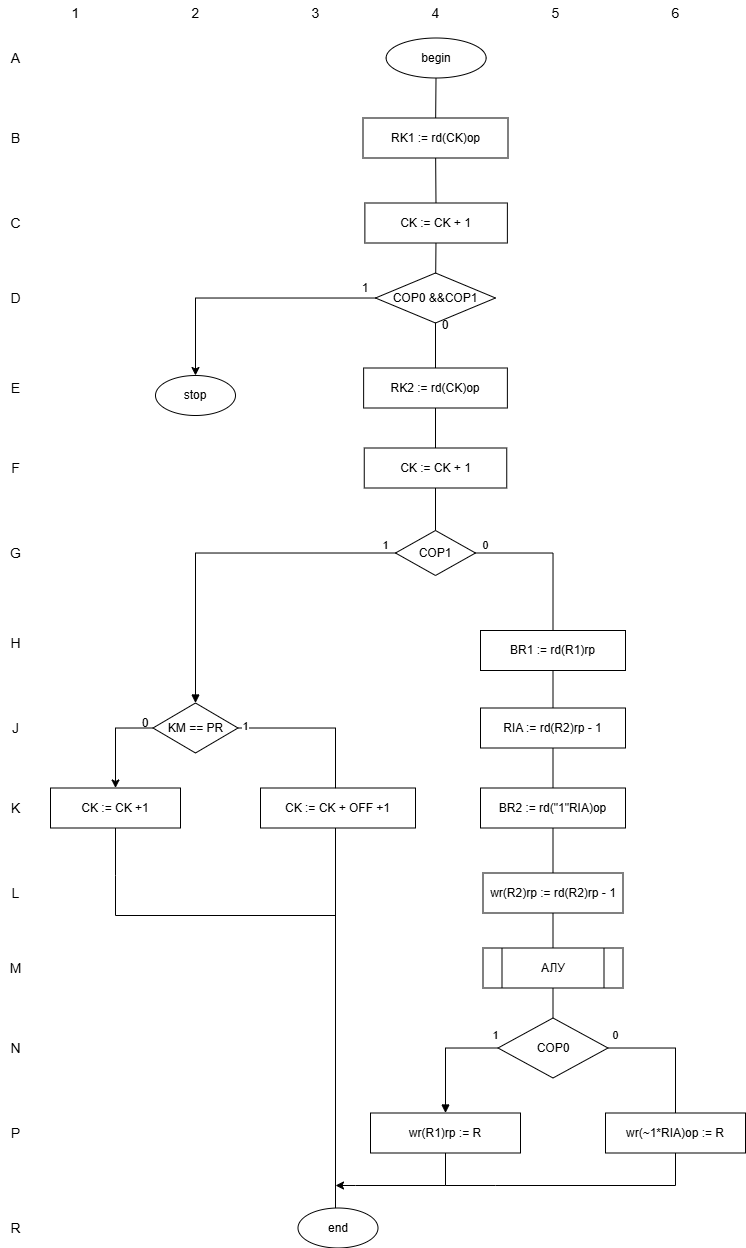

The diagram above was exported from draw.io. Its source (the exported page's mxGraphModel, read from the mxfile embedded in the PNG):
<mxGraphModel dx="352" dy="326" grid="1" gridSize="10" guides="1" tooltips="1" connect="1" arrows="1" fold="1" page="0" pageScale="1" pageWidth="900" pageHeight="1400" math="0" shadow="0">
  <root>
    <mxCell id="0" />
    <mxCell id="1" parent="0" />
    <mxCell id="c1" parent="1" style="text;html=1;align=center;verticalAlign=middle;fontStyle=0;fontSize=14;" value="1" vertex="1">
      <mxGeometry height="25" width="30" x="65" y="5" as="geometry" />
    </mxCell>
    <mxCell id="c2" parent="1" style="text;html=1;align=center;verticalAlign=middle;fontStyle=0;fontSize=14;" value="2" vertex="1">
      <mxGeometry height="25" width="30" x="185" y="5" as="geometry" />
    </mxCell>
    <mxCell id="c3" parent="1" style="text;html=1;align=center;verticalAlign=middle;fontStyle=0;fontSize=14;" value="3" vertex="1">
      <mxGeometry height="25" width="30" x="305" y="5" as="geometry" />
    </mxCell>
    <mxCell id="c4" parent="1" style="text;html=1;align=center;verticalAlign=middle;fontStyle=0;fontSize=14;" value="4" vertex="1">
      <mxGeometry height="25" width="30" x="425" y="5" as="geometry" />
    </mxCell>
    <mxCell id="c5" parent="1" style="text;html=1;align=center;verticalAlign=middle;fontStyle=0;fontSize=14;" value="5" vertex="1">
      <mxGeometry height="25" width="30" x="545" y="5" as="geometry" />
    </mxCell>
    <mxCell id="c6" parent="1" style="text;html=1;align=center;verticalAlign=middle;fontStyle=0;fontSize=14;" value="6" vertex="1">
      <mxGeometry height="25" width="30" x="665" y="5" as="geometry" />
    </mxCell>
    <mxCell id="rA" parent="1" style="text;html=1;align=center;verticalAlign=middle;fontStyle=0;fontSize=14;" value="A" vertex="1">
      <mxGeometry height="25" width="30" x="5" y="50" as="geometry" />
    </mxCell>
    <mxCell id="rB" parent="1" style="text;html=1;align=center;verticalAlign=middle;fontStyle=0;fontSize=14;" value="B" vertex="1">
      <mxGeometry height="25" width="30" x="5" y="130" as="geometry" />
    </mxCell>
    <mxCell id="rC" parent="1" style="text;html=1;align=center;verticalAlign=middle;fontStyle=0;fontSize=14;" value="C" vertex="1">
      <mxGeometry height="25" width="30" x="5" y="215" as="geometry" />
    </mxCell>
    <mxCell id="rD" parent="1" style="text;html=1;align=center;verticalAlign=middle;fontStyle=0;fontSize=14;" value="D" vertex="1">
      <mxGeometry height="25" width="30" x="5" y="290" as="geometry" />
    </mxCell>
    <mxCell id="rE" parent="1" style="text;html=1;align=center;verticalAlign=middle;fontStyle=0;fontSize=14;" value="E" vertex="1">
      <mxGeometry height="25" width="30" x="5" y="380" as="geometry" />
    </mxCell>
    <mxCell id="rF" parent="1" style="text;html=1;align=center;verticalAlign=middle;fontStyle=0;fontSize=14;" value="F" vertex="1">
      <mxGeometry height="25" width="30" x="5" y="460" as="geometry" />
    </mxCell>
    <mxCell id="rG" parent="1" style="text;html=1;align=center;verticalAlign=middle;fontStyle=0;fontSize=14;" value="G" vertex="1">
      <mxGeometry height="25" width="30" x="5" y="545" as="geometry" />
    </mxCell>
    <mxCell id="rH" parent="1" style="text;html=1;align=center;verticalAlign=middle;fontStyle=0;fontSize=14;" value="H" vertex="1">
      <mxGeometry height="25" width="30" x="5" y="635" as="geometry" />
    </mxCell>
    <mxCell id="rJ" parent="1" style="text;html=1;align=center;verticalAlign=middle;fontStyle=0;fontSize=14;" value="J" vertex="1">
      <mxGeometry height="25" width="30" x="5" y="720" as="geometry" />
    </mxCell>
    <mxCell id="rK" parent="1" style="text;html=1;align=center;verticalAlign=middle;fontStyle=0;fontSize=14;" value="K" vertex="1">
      <mxGeometry height="25" width="30" x="5" y="800" as="geometry" />
    </mxCell>
    <mxCell id="rL" parent="1" style="text;html=1;align=center;verticalAlign=middle;fontStyle=0;fontSize=14;" value="L" vertex="1">
      <mxGeometry height="25" width="30" x="5" y="885" as="geometry" />
    </mxCell>
    <mxCell id="rM" parent="1" style="text;html=1;align=center;verticalAlign=middle;fontStyle=0;fontSize=14;" value="M" vertex="1">
      <mxGeometry height="25" width="30" x="5" y="960" as="geometry" />
    </mxCell>
    <mxCell id="rN" parent="1" style="text;html=1;align=center;verticalAlign=middle;fontStyle=0;fontSize=14;" value="N" vertex="1">
      <mxGeometry height="25" width="30" x="5" y="1040" as="geometry" />
    </mxCell>
    <mxCell id="rP" parent="1" style="text;html=1;align=center;verticalAlign=middle;fontStyle=0;fontSize=14;" value="P" vertex="1">
      <mxGeometry height="25" width="30" x="5" y="1125" as="geometry" />
    </mxCell>
    <mxCell id="rR" parent="1" style="text;html=1;align=center;verticalAlign=middle;fontStyle=0;fontSize=14;" value="R" vertex="1">
      <mxGeometry height="25" width="30" x="5" y="1220" as="geometry" />
    </mxCell>
    <mxCell id="s_begin" parent="1" style="ellipse;whiteSpace=wrap;html=1;fontSize=12;" value="begin" vertex="1">
      <mxGeometry height="40" width="100" x="390.63" y="42.5" as="geometry" />
    </mxCell>
    <mxCell id="s_rk1" parent="1" style="rounded=0;whiteSpace=wrap;html=1;fontSize=12;" value="RK1 := rd(CK)op" vertex="1">
      <mxGeometry height="40" width="145" x="367.5" y="122.5" as="geometry" />
    </mxCell>
    <mxCell id="s_ck_c" parent="1" style="rounded=0;whiteSpace=wrap;html=1;fontSize=12;" value="CK := CK + 1" vertex="1">
      <mxGeometry height="40" width="142.5" x="369.38" y="207.5" as="geometry" />
    </mxCell>
    <mxCell id="PEVl89uCO3lKptdHq994-3" edge="1" parent="1" source="s_d" style="edgeStyle=orthogonalEdgeStyle;rounded=0;orthogonalLoop=1;jettySize=auto;html=1;entryX=0.5;entryY=0;entryDx=0;entryDy=0;" target="s_stop">
      <mxGeometry relative="1" as="geometry" />
    </mxCell>
    <mxCell id="PEVl89uCO3lKptdHq994-12" edge="1" parent="1" source="s_d" style="edgeStyle=orthogonalEdgeStyle;rounded=0;orthogonalLoop=1;jettySize=auto;html=1;entryX=0.5;entryY=0;entryDx=0;entryDy=0;endArrow=none;endFill=0;" target="s_rk2">
      <mxGeometry relative="1" as="geometry" />
    </mxCell>
    <mxCell id="s_d" parent="1" style="rhombus;whiteSpace=wrap;html=1;fontSize=12;direction=east;" value="COP0 &amp;&amp;COP1" vertex="1">
      <mxGeometry height="50" width="120" x="380" y="277.5" as="geometry" />
    </mxCell>
    <mxCell id="s_stop" parent="1" style="ellipse;whiteSpace=wrap;html=1;fontSize=12;" value="stop" vertex="1">
      <mxGeometry height="40" width="80" x="160" y="380" as="geometry" />
    </mxCell>
    <mxCell id="s_rk2" parent="1" style="rounded=0;whiteSpace=wrap;html=1;fontSize=12;" value="RK2 := rd(CK)op" vertex="1">
      <mxGeometry height="40" width="143.75" x="368.13" y="372.5" as="geometry" />
    </mxCell>
    <mxCell id="s_ck_f" parent="1" style="rounded=0;whiteSpace=wrap;html=1;fontSize=12;" value="CK := CK + 1" vertex="1">
      <mxGeometry height="40" width="142.5" x="368.75" y="452.5" as="geometry" />
    </mxCell>
    <mxCell id="s_g" parent="1" style="rhombus;whiteSpace=wrap;html=1;fontSize=12;" value="COP1" vertex="1">
      <mxGeometry height="45" width="80" x="400" y="535" as="geometry" />
    </mxCell>
    <mxCell id="s_br1" parent="1" style="rounded=0;whiteSpace=wrap;html=1;fontSize=12;" value="BR1 := rd(R1)rp" vertex="1">
      <mxGeometry height="40" width="145" x="485" y="635" as="geometry" />
    </mxCell>
    <mxCell id="PEVl89uCO3lKptdHq994-5" edge="1" parent="1" source="s_km" style="edgeStyle=orthogonalEdgeStyle;rounded=0;orthogonalLoop=1;jettySize=auto;html=1;entryX=0.5;entryY=0;entryDx=0;entryDy=0;exitX=0;exitY=0.5;exitDx=0;exitDy=0;" target="s_ck_k1">
      <mxGeometry relative="1" as="geometry">
        <Array as="points">
          <mxPoint x="120" y="733" />
        </Array>
      </mxGeometry>
    </mxCell>
    <mxCell id="s_km" parent="1" style="rhombus;whiteSpace=wrap;html=1;fontSize=12;" value="KM == PR" vertex="1">
      <mxGeometry height="50" width="85" x="157.5" y="707.5" as="geometry" />
    </mxCell>
    <mxCell id="s_ria" parent="1" style="rounded=0;whiteSpace=wrap;html=1;fontSize=12;" value="RIA := rd(R2)rp - 1" vertex="1">
      <mxGeometry height="40" width="145" x="485" y="712.5" as="geometry" />
    </mxCell>
    <mxCell id="PEVl89uCO3lKptdHq994-10" edge="1" parent="1" source="s_ck_k1" style="edgeStyle=orthogonalEdgeStyle;rounded=0;orthogonalLoop=1;jettySize=auto;html=1;endArrow=none;endFill=0;">
      <mxGeometry relative="1" as="geometry">
        <Array as="points">
          <mxPoint x="120" y="880" />
          <mxPoint x="120" y="880" />
        </Array>
        <mxPoint x="340" y="920" as="targetPoint" />
      </mxGeometry>
    </mxCell>
    <mxCell id="s_ck_k1" parent="1" style="rounded=0;whiteSpace=wrap;html=1;fontSize=12;" value="CK := CK +1" vertex="1">
      <mxGeometry height="40" width="130" x="55" y="792.5" as="geometry" />
    </mxCell>
    <mxCell id="PEVl89uCO3lKptdHq994-8" edge="1" parent="1" style="edgeStyle=orthogonalEdgeStyle;rounded=0;orthogonalLoop=1;jettySize=auto;html=1;endArrow=none;endFill=0;entryX=0.5;entryY=0;entryDx=0;entryDy=0;">
      <mxGeometry relative="1" as="geometry">
        <Array as="points" />
        <mxPoint x="340" y="832.5" as="sourcePoint" />
        <mxPoint x="340" y="1212.5" as="targetPoint" />
      </mxGeometry>
    </mxCell>
    <mxCell id="s_ck_k3" parent="1" style="rounded=0;whiteSpace=wrap;html=1;fontSize=12;" value="CK := CK + OFF +1" vertex="1">
      <mxGeometry height="40" width="155" x="265" y="792.5" as="geometry" />
    </mxCell>
    <mxCell id="s_br2" parent="1" style="rounded=0;whiteSpace=wrap;html=1;fontSize=12;" value="BR2 := rd(&quot;1&quot;RIA)op" vertex="1">
      <mxGeometry height="40" width="145" x="485" y="792.5" as="geometry" />
    </mxCell>
    <mxCell id="s_wr_l" parent="1" style="rounded=0;whiteSpace=wrap;html=1;fontSize=12;" value="wr(R2)rp := rd(R2)rp - 1" vertex="1">
      <mxGeometry height="40" width="140" x="487.5" y="877.5" as="geometry" />
    </mxCell>
    <mxCell id="s_alu" parent="1" style="rounded=0;whiteSpace=wrap;html=1;fontSize=12;gradientColor=none;" value="АЛУ" vertex="1">
      <mxGeometry height="40" width="140" x="487.5" y="952.5" as="geometry" />
    </mxCell>
    <mxCell id="s_n" parent="1" style="rhombus;whiteSpace=wrap;html=1;fontSize=12;" value="COP0" vertex="1">
      <mxGeometry height="60" width="110" x="502.5" y="1022.5" as="geometry" />
    </mxCell>
    <mxCell id="s_wr_p1" parent="1" style="rounded=0;whiteSpace=wrap;html=1;fontSize=12;" value="wr(R1)rp := R" vertex="1">
      <mxGeometry height="40" width="150" x="375" y="1117.5" as="geometry" />
    </mxCell>
    <mxCell id="s_wr_p2" parent="1" style="rounded=0;whiteSpace=wrap;html=1;fontSize=12;" value="wr(~1*RIA)op := R" vertex="1">
      <mxGeometry height="40" width="140" x="610" y="1117.5" as="geometry" />
    </mxCell>
    <mxCell id="s_end" parent="1" style="ellipse;whiteSpace=wrap;html=1;fontSize=12;" value="end" vertex="1">
      <mxGeometry height="40" width="80" x="302.5" y="1212.5" as="geometry" />
    </mxCell>
    <mxCell id="e1" edge="1" parent="1" source="s_begin" style="endArrow=none;endFill=0;html=1;" target="s_rk1">
      <mxGeometry relative="1" as="geometry" />
    </mxCell>
    <mxCell id="e2" edge="1" parent="1" source="s_rk1" style="endArrow=none;endFill=0;html=1;" target="s_ck_c">
      <mxGeometry relative="1" as="geometry" />
    </mxCell>
    <mxCell id="e3" edge="1" parent="1" source="s_ck_c" style="endArrow=none;endFill=0;html=1;" target="s_d">
      <mxGeometry relative="1" as="geometry" />
    </mxCell>
    <mxCell id="e6" edge="1" parent="1" source="s_rk2" style="endArrow=none;endFill=0;html=1;edgeStyle=orthogonalEdgeStyle;exitX=0.5;exitY=1;exitDx=0;exitDy=0;entryX=0.5;entryY=0;entryDx=0;entryDy=0;" target="s_ck_f">
      <mxGeometry relative="1" as="geometry" />
    </mxCell>
    <mxCell id="e7" edge="1" parent="1" source="s_ck_f" style="endArrow=none;endFill=0;html=1;edgeStyle=orthogonalEdgeStyle;exitX=0.5;exitY=1;exitDx=0;exitDy=0;entryX=0.5;entryY=0;entryDx=0;entryDy=0;" target="s_g">
      <mxGeometry relative="1" as="geometry" />
    </mxCell>
    <mxCell id="e8" edge="1" parent="1" source="s_g" style="endArrow=block;endFill=1;html=1;exitX=0;exitY=0.5;exitDx=0;exitDy=0;entryX=0.5;entryY=0;entryDx=0;entryDy=0;edgeStyle=orthogonalEdgeStyle;fontSize=11;rounded=0;curved=0;" target="s_km" value="1">
      <mxGeometry relative="1" x="-0.9429" y="-8" as="geometry">
        <mxPoint as="offset" />
      </mxGeometry>
    </mxCell>
    <mxCell id="e9" edge="1" parent="1" source="s_g" style="endArrow=none;endFill=0;html=1;exitX=1;exitY=0.5;exitDx=0;exitDy=0;entryX=0.5;entryY=0;entryDx=0;entryDy=0;edgeStyle=orthogonalEdgeStyle;fontSize=11;rounded=0;curved=0;" target="s_br1" value="0">
      <mxGeometry relative="1" x="-0.871" y="8" as="geometry">
        <mxPoint as="offset" />
      </mxGeometry>
    </mxCell>
    <mxCell id="e10" edge="1" parent="1" source="s_br1" style="endArrow=none;endFill=0;html=1;" target="s_ria">
      <mxGeometry relative="1" as="geometry" />
    </mxCell>
    <mxCell id="e11" edge="1" parent="1" source="s_ria" style="endArrow=none;endFill=0;html=1;" target="s_br2">
      <mxGeometry relative="1" as="geometry" />
    </mxCell>
    <mxCell id="e13" edge="1" parent="1" source="s_km" style="endArrow=none;endFill=0;html=1;exitX=1;exitY=0.5;exitDx=0;exitDy=0;entryX=0.488;entryY=0.006;entryDx=0;entryDy=0;edgeStyle=orthogonalEdgeStyle;fontSize=11;rounded=0;curved=0;entryPerimeter=0;" target="s_ck_k3" value="1">
      <mxGeometry relative="1" x="-0.9048" y="3" as="geometry">
        <mxPoint y="1" as="offset" />
        <Array as="points">
          <mxPoint x="340" y="732" />
          <mxPoint x="340" y="793" />
        </Array>
      </mxGeometry>
    </mxCell>
    <mxCell id="e16" edge="1" parent="1" source="s_br2" style="endArrow=none;endFill=0;html=1;" target="s_wr_l">
      <mxGeometry relative="1" as="geometry" />
    </mxCell>
    <mxCell id="e17" edge="1" parent="1" source="s_wr_l" style="endArrow=none;endFill=0;html=1;" target="s_alu">
      <mxGeometry relative="1" as="geometry" />
    </mxCell>
    <mxCell id="e18" edge="1" parent="1" source="s_alu" style="endArrow=none;endFill=0;html=1;" target="s_n">
      <mxGeometry relative="1" as="geometry" />
    </mxCell>
    <mxCell id="e19" edge="1" parent="1" source="s_n" style="endArrow=block;endFill=1;html=1;exitX=0;exitY=0.5;exitDx=0;exitDy=0;entryX=0.5;entryY=0;entryDx=0;entryDy=0;edgeStyle=orthogonalEdgeStyle;fontSize=11;rounded=0;curved=0;" target="s_wr_p1" value="1">
      <mxGeometry relative="1" x="-0.9575" y="-13" as="geometry">
        <mxPoint as="offset" />
      </mxGeometry>
    </mxCell>
    <mxCell id="e20" edge="1" parent="1" source="s_n" style="endArrow=none;endFill=0;html=1;exitX=1;exitY=0.5;exitDx=0;exitDy=0;entryX=0.5;entryY=0;entryDx=0;entryDy=0;edgeStyle=orthogonalEdgeStyle;fontSize=11;rounded=0;curved=0;" target="s_wr_p2" value="0">
      <mxGeometry relative="1" x="-0.8868" y="13" as="geometry">
        <mxPoint as="offset" />
      </mxGeometry>
    </mxCell>
    <mxCell id="e21" edge="1" parent="1" source="s_wr_p1" style="endArrow=classic;endFill=1;html=1;edgeStyle=orthogonalEdgeStyle;exitX=0.5;exitY=1;exitDx=0;exitDy=0;rounded=0;curved=0;">
      <mxGeometry relative="1" as="geometry">
        <Array as="points">
          <mxPoint x="450" y="1190" />
          <mxPoint x="360" y="1190" />
        </Array>
        <mxPoint x="340" y="1190" as="targetPoint" />
      </mxGeometry>
    </mxCell>
    <mxCell id="e22" edge="1" parent="1" source="s_wr_p2" style="endArrow=none;endFill=0;html=1;edgeStyle=orthogonalEdgeStyle;exitX=0.5;exitY=1;exitDx=0;exitDy=0;rounded=0;curved=0;">
      <mxGeometry relative="1" as="geometry">
        <Array as="points">
          <mxPoint x="680" y="1190" />
          <mxPoint x="500" y="1190" />
        </Array>
        <mxPoint x="450" y="1190" as="targetPoint" />
      </mxGeometry>
    </mxCell>
    <mxCell id="PEVl89uCO3lKptdHq994-2" parent="1" style="text;html=1;whiteSpace=wrap;strokeColor=none;fillColor=none;align=center;verticalAlign=middle;rounded=0;" value="0" vertex="1">
      <mxGeometry height="30" width="60" x="420" y="315" as="geometry" />
    </mxCell>
    <mxCell id="PEVl89uCO3lKptdHq994-4" parent="1" style="text;html=1;whiteSpace=wrap;strokeColor=none;fillColor=none;align=center;verticalAlign=middle;rounded=0;" value="1" vertex="1">
      <mxGeometry height="30" width="60" x="340" y="277.5" as="geometry" />
    </mxCell>
    <mxCell id="PEVl89uCO3lKptdHq994-6" parent="1" style="text;html=1;whiteSpace=wrap;strokeColor=none;fillColor=none;align=center;verticalAlign=middle;rounded=0;" value="0" vertex="1">
      <mxGeometry height="30" width="60" x="120" y="712.5" as="geometry" />
    </mxCell>
    <mxCell id="PEVl89uCO3lKptdHq994-13" edge="1" parent="1" style="endArrow=none;html=1;rounded=0;entryX=0.25;entryY=0;entryDx=0;entryDy=0;exitX=0.25;exitY=1;exitDx=0;exitDy=0;" value="">
      <mxGeometry height="50" relative="1" width="50" as="geometry">
        <mxPoint x="506.5" y="992.5" as="sourcePoint" />
        <mxPoint x="506.5" y="952.5" as="targetPoint" />
      </mxGeometry>
    </mxCell>
    <mxCell id="PEVl89uCO3lKptdHq994-14" edge="1" parent="1" style="endArrow=none;html=1;rounded=0;entryX=0.75;entryY=0;entryDx=0;entryDy=0;exitX=0.75;exitY=1;exitDx=0;exitDy=0;" value="">
      <mxGeometry height="50" relative="1" width="50" as="geometry">
        <mxPoint x="608.5" y="992.5" as="sourcePoint" />
        <mxPoint x="608.5" y="952.5" as="targetPoint" />
      </mxGeometry>
    </mxCell>
  </root>
</mxGraphModel>